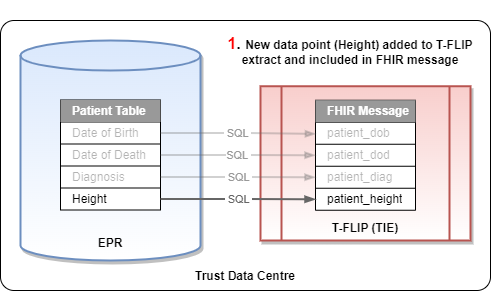

The diagram above was exported from draw.io. Its source (the exported page's mxGraphModel, read from the mxfile embedded in the PNG):
<mxGraphModel dx="1610" dy="796" grid="1" gridSize="10" guides="1" tooltips="1" connect="1" arrows="1" fold="1" page="1" pageScale="1" pageWidth="1169" pageHeight="827" math="0" shadow="0">
  <root>
    <mxCell id="W3ntoATvFQwfx3AuFovz-0" />
    <mxCell id="W3ntoATvFQwfx3AuFovz-1" parent="W3ntoATvFQwfx3AuFovz-0" />
    <mxCell id="W3ntoATvFQwfx3AuFovz-2" value="Trust Data Centre" style="rounded=1;whiteSpace=wrap;html=1;arcSize=5;fontStyle=1;verticalAlign=bottom;spacingBottom=5;" parent="W3ntoATvFQwfx3AuFovz-1" vertex="1">
      <mxGeometry x="230" y="240" width="490" height="270" as="geometry" />
    </mxCell>
    <mxCell id="W3ntoATvFQwfx3AuFovz-3" value="EPR" style="shape=cylinder3;whiteSpace=wrap;html=1;boundedLbl=1;backgroundOutline=1;size=15;strokeWidth=2;fillColor=#dae8fc;strokeColor=#6c8ebf;gradientColor=#ffffff;fontStyle=1;shadow=1;sketch=0;verticalAlign=bottom;spacing=5;" parent="W3ntoATvFQwfx3AuFovz-1" vertex="1">
      <mxGeometry x="250" y="260" width="180" height="220" as="geometry" />
    </mxCell>
    <mxCell id="W3ntoATvFQwfx3AuFovz-7" value="T-FLIP&amp;nbsp;(TIE)" style="shape=process;whiteSpace=wrap;html=1;backgroundOutline=1;fillColor=#f8cecc;strokeColor=#b85450;gradientColor=#ffffff;strokeWidth=2;fontStyle=1;shadow=1;verticalAlign=bottom;spacing=5;" parent="W3ntoATvFQwfx3AuFovz-1" vertex="1">
      <mxGeometry x="490" y="305.75" width="210" height="154.25" as="geometry" />
    </mxCell>
    <mxCell id="9hgTl29YNh03qJM4IfZx-0" value="" style="shape=table;startSize=0;container=1;collapsible=0;childLayout=tableLayout;align=left;" parent="W3ntoATvFQwfx3AuFovz-1" vertex="1">
      <mxGeometry x="290" y="319.5" width="100" height="110" as="geometry" />
    </mxCell>
    <mxCell id="9hgTl29YNh03qJM4IfZx-1" value="" style="shape=tableRow;horizontal=0;startSize=0;swimlaneHead=0;swimlaneBody=0;top=0;left=0;bottom=0;right=0;collapsible=0;dropTarget=0;fillColor=none;points=[[0,0.5],[1,0.5]];portConstraint=eastwest;align=left;" parent="9hgTl29YNh03qJM4IfZx-0" vertex="1">
      <mxGeometry width="100" height="22" as="geometry" />
    </mxCell>
    <mxCell id="9hgTl29YNh03qJM4IfZx-2" value="Patient Table" style="shape=partialRectangle;html=1;whiteSpace=wrap;connectable=0;overflow=hidden;fillColor=#999999;top=0;left=0;bottom=0;right=0;pointerEvents=1;labelBackgroundColor=#999999;fontColor=#FFFFFF;fontStyle=1;align=left;spacingLeft=10;" parent="9hgTl29YNh03qJM4IfZx-1" vertex="1">
      <mxGeometry width="100" height="22" as="geometry">
        <mxRectangle width="100" height="22" as="alternateBounds" />
      </mxGeometry>
    </mxCell>
    <mxCell id="9hgTl29YNh03qJM4IfZx-3" value="" style="shape=tableRow;horizontal=0;startSize=0;swimlaneHead=0;swimlaneBody=0;top=0;left=0;bottom=0;right=0;collapsible=0;dropTarget=0;fillColor=none;points=[[0,0.5],[1,0.5]];portConstraint=eastwest;" parent="9hgTl29YNh03qJM4IfZx-0" vertex="1">
      <mxGeometry y="22" width="100" height="22" as="geometry" />
    </mxCell>
    <mxCell id="9hgTl29YNh03qJM4IfZx-4" value="Date of Birth" style="shape=partialRectangle;html=1;whiteSpace=wrap;connectable=0;overflow=hidden;fillColor=none;top=0;left=0;bottom=0;right=0;pointerEvents=1;align=left;spacingLeft=10;textOpacity=30;" parent="9hgTl29YNh03qJM4IfZx-3" vertex="1">
      <mxGeometry width="100" height="22" as="geometry">
        <mxRectangle width="100" height="22" as="alternateBounds" />
      </mxGeometry>
    </mxCell>
    <mxCell id="9hgTl29YNh03qJM4IfZx-5" value="" style="shape=tableRow;horizontal=0;startSize=0;swimlaneHead=0;swimlaneBody=0;top=0;left=0;bottom=0;right=0;collapsible=0;dropTarget=0;fillColor=none;points=[[0,0.5],[1,0.5]];portConstraint=eastwest;" parent="9hgTl29YNh03qJM4IfZx-0" vertex="1">
      <mxGeometry y="44" width="100" height="22" as="geometry" />
    </mxCell>
    <mxCell id="9hgTl29YNh03qJM4IfZx-6" value="Date of Death" style="shape=partialRectangle;html=1;whiteSpace=wrap;connectable=0;overflow=hidden;fillColor=none;top=0;left=0;bottom=0;right=0;pointerEvents=1;align=left;spacingLeft=10;textOpacity=30;" parent="9hgTl29YNh03qJM4IfZx-5" vertex="1">
      <mxGeometry width="100" height="22" as="geometry">
        <mxRectangle width="100" height="22" as="alternateBounds" />
      </mxGeometry>
    </mxCell>
    <mxCell id="9hgTl29YNh03qJM4IfZx-7" value="" style="shape=tableRow;horizontal=0;startSize=0;swimlaneHead=0;swimlaneBody=0;top=0;left=0;bottom=0;right=0;collapsible=0;dropTarget=0;fillColor=none;points=[[0,0.5],[1,0.5]];portConstraint=eastwest;" parent="9hgTl29YNh03qJM4IfZx-0" vertex="1">
      <mxGeometry y="66" width="100" height="22" as="geometry" />
    </mxCell>
    <mxCell id="9hgTl29YNh03qJM4IfZx-8" value="Diagnosis" style="shape=partialRectangle;html=1;whiteSpace=wrap;connectable=0;overflow=hidden;fillColor=none;top=0;left=0;bottom=0;right=0;pointerEvents=1;align=left;spacingLeft=10;textOpacity=30;" parent="9hgTl29YNh03qJM4IfZx-7" vertex="1">
      <mxGeometry width="100" height="22" as="geometry">
        <mxRectangle width="100" height="22" as="alternateBounds" />
      </mxGeometry>
    </mxCell>
    <mxCell id="9hgTl29YNh03qJM4IfZx-9" value="" style="shape=tableRow;horizontal=0;startSize=0;swimlaneHead=0;swimlaneBody=0;top=0;left=0;bottom=0;right=0;collapsible=0;dropTarget=0;fillColor=none;points=[[0,0.5],[1,0.5]];portConstraint=eastwest;" parent="9hgTl29YNh03qJM4IfZx-0" vertex="1">
      <mxGeometry y="88" width="100" height="22" as="geometry" />
    </mxCell>
    <mxCell id="9hgTl29YNh03qJM4IfZx-10" value="Height" style="shape=partialRectangle;html=1;whiteSpace=wrap;connectable=0;overflow=hidden;fillColor=none;top=0;left=0;bottom=0;right=0;pointerEvents=1;align=left;spacingLeft=10;" parent="9hgTl29YNh03qJM4IfZx-9" vertex="1">
      <mxGeometry width="100" height="22" as="geometry">
        <mxRectangle width="100" height="22" as="alternateBounds" />
      </mxGeometry>
    </mxCell>
    <mxCell id="9hgTl29YNh03qJM4IfZx-11" value="" style="shape=table;startSize=0;container=1;collapsible=0;childLayout=tableLayout;align=left;" parent="W3ntoATvFQwfx3AuFovz-1" vertex="1">
      <mxGeometry x="545" y="319.75" width="100" height="110" as="geometry" />
    </mxCell>
    <mxCell id="9hgTl29YNh03qJM4IfZx-12" value="" style="shape=tableRow;horizontal=0;startSize=0;swimlaneHead=0;swimlaneBody=0;top=0;left=0;bottom=0;right=0;collapsible=0;dropTarget=0;fillColor=none;points=[[0,0.5],[1,0.5]];portConstraint=eastwest;align=left;" parent="9hgTl29YNh03qJM4IfZx-11" vertex="1">
      <mxGeometry width="100" height="22" as="geometry" />
    </mxCell>
    <mxCell id="9hgTl29YNh03qJM4IfZx-13" value="FHIR Message" style="shape=partialRectangle;html=1;whiteSpace=wrap;connectable=0;overflow=hidden;fillColor=#999999;top=0;left=0;bottom=0;right=0;pointerEvents=1;labelBackgroundColor=#999999;fontColor=#FFFFFF;fontStyle=1;align=left;spacingLeft=10;" parent="9hgTl29YNh03qJM4IfZx-12" vertex="1">
      <mxGeometry width="100" height="22" as="geometry">
        <mxRectangle width="100" height="22" as="alternateBounds" />
      </mxGeometry>
    </mxCell>
    <mxCell id="9hgTl29YNh03qJM4IfZx-14" value="" style="shape=tableRow;horizontal=0;startSize=0;swimlaneHead=0;swimlaneBody=0;top=0;left=0;bottom=0;right=0;collapsible=0;dropTarget=0;fillColor=none;points=[[0,0.5],[1,0.5]];portConstraint=eastwest;" parent="9hgTl29YNh03qJM4IfZx-11" vertex="1">
      <mxGeometry y="22" width="100" height="22" as="geometry" />
    </mxCell>
    <mxCell id="9hgTl29YNh03qJM4IfZx-15" value="patient_dob" style="shape=partialRectangle;html=1;whiteSpace=wrap;connectable=0;overflow=hidden;fillColor=none;top=0;left=0;bottom=0;right=0;pointerEvents=1;align=left;spacingLeft=10;textOpacity=30;" parent="9hgTl29YNh03qJM4IfZx-14" vertex="1">
      <mxGeometry width="100" height="22" as="geometry">
        <mxRectangle width="100" height="22" as="alternateBounds" />
      </mxGeometry>
    </mxCell>
    <mxCell id="9hgTl29YNh03qJM4IfZx-16" value="" style="shape=tableRow;horizontal=0;startSize=0;swimlaneHead=0;swimlaneBody=0;top=0;left=0;bottom=0;right=0;collapsible=0;dropTarget=0;fillColor=none;points=[[0,0.5],[1,0.5]];portConstraint=eastwest;" parent="9hgTl29YNh03qJM4IfZx-11" vertex="1">
      <mxGeometry y="44" width="100" height="22" as="geometry" />
    </mxCell>
    <mxCell id="9hgTl29YNh03qJM4IfZx-17" value="patient_dod" style="shape=partialRectangle;html=1;whiteSpace=wrap;connectable=0;overflow=hidden;fillColor=none;top=0;left=0;bottom=0;right=0;pointerEvents=1;align=left;spacingLeft=10;textOpacity=30;" parent="9hgTl29YNh03qJM4IfZx-16" vertex="1">
      <mxGeometry width="100" height="22" as="geometry">
        <mxRectangle width="100" height="22" as="alternateBounds" />
      </mxGeometry>
    </mxCell>
    <mxCell id="9hgTl29YNh03qJM4IfZx-18" value="" style="shape=tableRow;horizontal=0;startSize=0;swimlaneHead=0;swimlaneBody=0;top=0;left=0;bottom=0;right=0;collapsible=0;dropTarget=0;fillColor=none;points=[[0,0.5],[1,0.5]];portConstraint=eastwest;" parent="9hgTl29YNh03qJM4IfZx-11" vertex="1">
      <mxGeometry y="66" width="100" height="22" as="geometry" />
    </mxCell>
    <mxCell id="9hgTl29YNh03qJM4IfZx-19" value="patient_diag" style="shape=partialRectangle;html=1;whiteSpace=wrap;connectable=0;overflow=hidden;fillColor=none;top=0;left=0;bottom=0;right=0;pointerEvents=1;align=left;spacingLeft=10;textOpacity=30;" parent="9hgTl29YNh03qJM4IfZx-18" vertex="1">
      <mxGeometry width="100" height="22" as="geometry">
        <mxRectangle width="100" height="22" as="alternateBounds" />
      </mxGeometry>
    </mxCell>
    <mxCell id="9hgTl29YNh03qJM4IfZx-20" value="" style="shape=tableRow;horizontal=0;startSize=0;swimlaneHead=0;swimlaneBody=0;top=0;left=0;bottom=0;right=0;collapsible=0;dropTarget=0;fillColor=none;points=[[0,0.5],[1,0.5]];portConstraint=eastwest;" parent="9hgTl29YNh03qJM4IfZx-11" vertex="1">
      <mxGeometry y="88" width="100" height="22" as="geometry" />
    </mxCell>
    <mxCell id="9hgTl29YNh03qJM4IfZx-21" value="patient_height" style="shape=partialRectangle;html=1;whiteSpace=wrap;connectable=0;overflow=hidden;fillColor=none;top=0;left=0;bottom=0;right=0;pointerEvents=1;align=left;spacingLeft=10;" parent="9hgTl29YNh03qJM4IfZx-20" vertex="1">
      <mxGeometry width="100" height="22" as="geometry">
        <mxRectangle width="100" height="22" as="alternateBounds" />
      </mxGeometry>
    </mxCell>
    <mxCell id="9hgTl29YNh03qJM4IfZx-22" value="&amp;nbsp;SQL&amp;nbsp;" style="edgeStyle=orthogonalEdgeStyle;rounded=1;orthogonalLoop=1;jettySize=auto;html=1;exitX=1;exitY=0.5;exitDx=0;exitDy=0;entryX=0.004;entryY=0.306;entryDx=0;entryDy=0;entryPerimeter=0;fontColor=#999999;strokeColor=#666666;strokeWidth=2;endArrow=blockThin;endFill=1;opacity=30;" parent="W3ntoATvFQwfx3AuFovz-1" source="9hgTl29YNh03qJM4IfZx-3" target="9hgTl29YNh03qJM4IfZx-11" edge="1">
      <mxGeometry relative="1" as="geometry" />
    </mxCell>
    <mxCell id="9hgTl29YNh03qJM4IfZx-23" value="SQL&amp;nbsp;" style="edgeStyle=orthogonalEdgeStyle;rounded=1;orthogonalLoop=1;jettySize=auto;html=1;exitX=1;exitY=0.5;exitDx=0;exitDy=0;entryX=0;entryY=0.5;entryDx=0;entryDy=0;fontColor=#999999;endArrow=blockThin;endFill=1;strokeColor=#666666;strokeWidth=2;opacity=30;" parent="W3ntoATvFQwfx3AuFovz-1" source="9hgTl29YNh03qJM4IfZx-5" target="9hgTl29YNh03qJM4IfZx-16" edge="1">
      <mxGeometry relative="1" as="geometry" />
    </mxCell>
    <mxCell id="9hgTl29YNh03qJM4IfZx-24" value="&amp;nbsp;SQL&amp;nbsp;" style="edgeStyle=orthogonalEdgeStyle;rounded=1;orthogonalLoop=1;jettySize=auto;html=1;exitX=1;exitY=0.5;exitDx=0;exitDy=0;entryX=0;entryY=0.5;entryDx=0;entryDy=0;fontColor=#999999;endArrow=blockThin;endFill=1;strokeColor=#666666;strokeWidth=2;opacity=30;" parent="W3ntoATvFQwfx3AuFovz-1" source="9hgTl29YNh03qJM4IfZx-7" target="9hgTl29YNh03qJM4IfZx-18" edge="1">
      <mxGeometry relative="1" as="geometry" />
    </mxCell>
    <mxCell id="9hgTl29YNh03qJM4IfZx-25" value="&amp;nbsp;SQL&amp;nbsp;" style="edgeStyle=orthogonalEdgeStyle;rounded=1;orthogonalLoop=1;jettySize=auto;html=1;exitX=1;exitY=0.5;exitDx=0;exitDy=0;fontColor=#666666;endArrow=blockThin;endFill=1;strokeColor=#666666;strokeWidth=2;" parent="W3ntoATvFQwfx3AuFovz-1" source="9hgTl29YNh03qJM4IfZx-9" target="9hgTl29YNh03qJM4IfZx-20" edge="1">
      <mxGeometry relative="1" as="geometry" />
    </mxCell>
    <mxCell id="Sgt0bURrKgwi5B8ahWCf-0" value="&lt;b style=&quot;&quot;&gt;&lt;font style=&quot;font-size: 16px;&quot;&gt;&lt;font color=&quot;#ff0000&quot;&gt;1&lt;/font&gt;.&lt;/font&gt;&lt;span style=&quot;font-size: 16px;&quot;&gt;&amp;nbsp;&lt;/span&gt;&lt;font style=&quot;font-size: 12px;&quot;&gt;New data point (Height) added to T-FLIP extract and included in FHIR message&lt;/font&gt;&lt;/b&gt;" style="text;html=1;strokeColor=none;fillColor=none;align=center;verticalAlign=middle;whiteSpace=wrap;rounded=0;" parent="W3ntoATvFQwfx3AuFovz-1" vertex="1">
      <mxGeometry x="450" y="220" width="260" height="100" as="geometry" />
    </mxCell>
  </root>
</mxGraphModel>